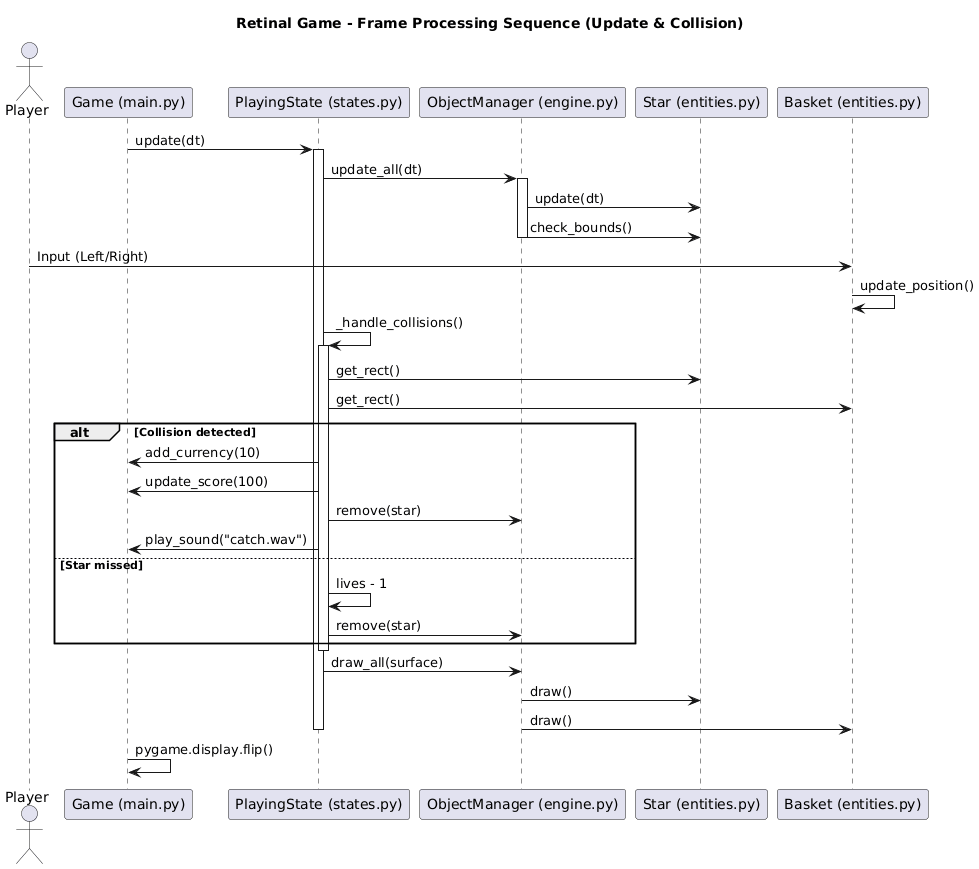

The diagram above was rendered by PlantUML. Its source (embedded in the PNG):
@startuml
title Retinal Game - Frame Processing Sequence (Update & Collision)

actor Player
participant "Game (main.py)" as G
participant "PlayingState (states.py)" as PS
participant "ObjectManager (engine.py)" as OM
participant "Star (entities.py)" as S
participant "Basket (entities.py)" as B

G -> PS : update(dt)
activate PS

PS -> OM : update_all(dt)
activate OM
OM -> S : update(dt)
OM -> S : check_bounds()
deactivate OM

Player -> B : Input (Left/Right)
B -> B : update_position()

PS -> PS : _handle_collisions()
activate PS
PS -> S : get_rect()
PS -> B : get_rect()

alt Collision detected
    PS -> G : add_currency(10)
    PS -> G : update_score(100)
    PS -> OM : remove(star)
    PS -> G : play_sound("catch.wav")
else Star missed
    PS -> PS : lives - 1
    PS -> OM : remove(star)
end
deactivate PS

PS -> OM : draw_all(surface)
OM -> S : draw()
OM -> B : draw()
deactivate PS

G -> G : pygame.display.flip()
@enduml